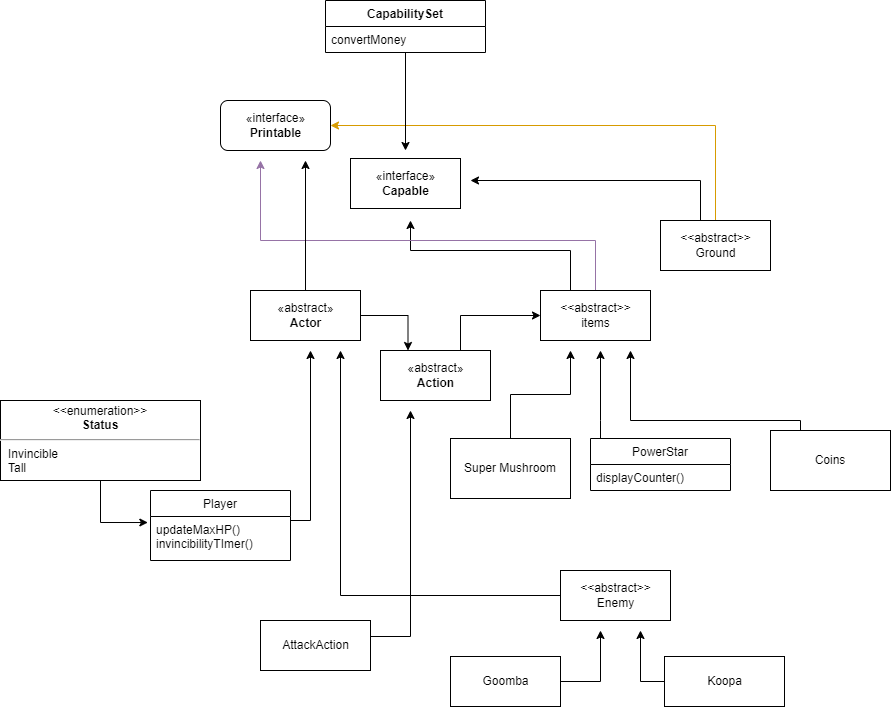

The diagram above was exported from draw.io. Its source (the exported page's mxGraphModel, read from the mxfile embedded in the PNG):
<mxGraphModel dx="1912" dy="2483" grid="1" gridSize="10" guides="1" tooltips="1" connect="1" arrows="1" fold="1" page="1" pageScale="1" pageWidth="900" pageHeight="1600" math="0" shadow="0">
  <root>
    <mxCell id="0" />
    <mxCell id="1" parent="0" />
    <mxCell id="vpZa5sNQo8LSkEQnRvOr-7" style="edgeStyle=orthogonalEdgeStyle;rounded=0;orthogonalLoop=1;jettySize=auto;html=1;" parent="1" source="jtfjjcAdVXu0gUdqAdbW-1" edge="1">
      <mxGeometry relative="1" as="geometry">
        <mxPoint x="220" y="20" as="targetPoint" />
        <Array as="points">
          <mxPoint x="380" y="50" />
          <mxPoint x="220" y="50" />
        </Array>
      </mxGeometry>
    </mxCell>
    <mxCell id="eHWitOUlOIITlbELKcSO-10" style="edgeStyle=orthogonalEdgeStyle;rounded=0;orthogonalLoop=1;jettySize=auto;html=1;fillColor=#e1d5e7;strokeColor=#9673a6;" edge="1" parent="1" source="jtfjjcAdVXu0gUdqAdbW-1">
      <mxGeometry relative="1" as="geometry">
        <mxPoint x="70" y="-40" as="targetPoint" />
        <Array as="points">
          <mxPoint x="405" y="40" />
          <mxPoint x="70" y="40" />
        </Array>
      </mxGeometry>
    </mxCell>
    <mxCell id="jtfjjcAdVXu0gUdqAdbW-1" value="&amp;lt;&amp;lt;abstract&amp;gt;&amp;gt;&lt;br&gt;items" style="html=1;" parent="1" vertex="1">
      <mxGeometry x="350" y="90" width="110" height="50" as="geometry" />
    </mxCell>
    <mxCell id="Y13PycH5ev0b0CMcTX2W-4" style="edgeStyle=orthogonalEdgeStyle;rounded=0;orthogonalLoop=1;jettySize=auto;html=1;" parent="1" source="jtfjjcAdVXu0gUdqAdbW-2" edge="1">
      <mxGeometry relative="1" as="geometry">
        <mxPoint x="380" y="150" as="targetPoint" />
      </mxGeometry>
    </mxCell>
    <mxCell id="jtfjjcAdVXu0gUdqAdbW-2" value="Super Mushroom" style="rounded=0;whiteSpace=wrap;html=1;" parent="1" vertex="1">
      <mxGeometry x="260" y="238" width="120" height="60" as="geometry" />
    </mxCell>
    <mxCell id="zMi_7n7ZYXIAXfesUVH2-1" style="edgeStyle=orthogonalEdgeStyle;rounded=0;orthogonalLoop=1;jettySize=auto;html=1;entryX=-0.019;entryY=0.137;entryDx=0;entryDy=0;entryPerimeter=0;" edge="1" parent="1" source="iPcDp7WLV9UHtBSAMZGs-1" target="eHWitOUlOIITlbELKcSO-4">
      <mxGeometry relative="1" as="geometry">
        <mxPoint x="50" y="120" as="targetPoint" />
      </mxGeometry>
    </mxCell>
    <mxCell id="iPcDp7WLV9UHtBSAMZGs-1" value="&lt;p style=&quot;margin: 0px ; margin-top: 4px ; text-align: center&quot;&gt;&amp;lt;&amp;lt;enumeration&amp;gt;&amp;gt;&lt;br&gt;&lt;b&gt;Status&lt;/b&gt;&lt;/p&gt;&lt;hr&gt;&lt;p style=&quot;margin: 0px ; margin-left: 8px ; text-align: left&quot;&gt;Invincible&lt;/p&gt;&lt;p style=&quot;margin: 0px ; margin-left: 8px ; text-align: left&quot;&gt;Tall&lt;/p&gt;" style="shape=rect;html=1;overflow=fill;whiteSpace=wrap;" parent="1" vertex="1">
      <mxGeometry x="-190" y="200" width="200" height="80" as="geometry" />
    </mxCell>
    <mxCell id="CH3TTVXwC9lZA377IMpE-1" style="edgeStyle=orthogonalEdgeStyle;rounded=0;orthogonalLoop=1;jettySize=auto;html=1;" parent="1" edge="1">
      <mxGeometry relative="1" as="geometry">
        <mxPoint x="120" y="150" as="targetPoint" />
        <mxPoint x="100" y="320" as="sourcePoint" />
      </mxGeometry>
    </mxCell>
    <mxCell id="Y13PycH5ev0b0CMcTX2W-6" style="edgeStyle=orthogonalEdgeStyle;rounded=0;orthogonalLoop=1;jettySize=auto;html=1;entryX=0.25;entryY=0;entryDx=0;entryDy=0;" parent="1" source="iPcDp7WLV9UHtBSAMZGs-4" target="CH3TTVXwC9lZA377IMpE-2" edge="1">
      <mxGeometry relative="1" as="geometry" />
    </mxCell>
    <mxCell id="eHWitOUlOIITlbELKcSO-2" style="edgeStyle=orthogonalEdgeStyle;rounded=0;orthogonalLoop=1;jettySize=auto;html=1;" edge="1" parent="1" source="iPcDp7WLV9UHtBSAMZGs-4">
      <mxGeometry relative="1" as="geometry">
        <mxPoint x="115" y="-40" as="targetPoint" />
      </mxGeometry>
    </mxCell>
    <mxCell id="iPcDp7WLV9UHtBSAMZGs-4" value="«abstract»&lt;br&gt;&lt;b&gt;Actor&lt;/b&gt;" style="html=1;" parent="1" vertex="1">
      <mxGeometry x="60" y="90" width="110" height="50" as="geometry" />
    </mxCell>
    <mxCell id="zMi_7n7ZYXIAXfesUVH2-8" style="edgeStyle=orthogonalEdgeStyle;rounded=0;orthogonalLoop=1;jettySize=auto;html=1;entryX=0;entryY=0.5;entryDx=0;entryDy=0;" edge="1" parent="1" source="CH3TTVXwC9lZA377IMpE-2" target="jtfjjcAdVXu0gUdqAdbW-1">
      <mxGeometry relative="1" as="geometry">
        <Array as="points">
          <mxPoint x="270" y="115" />
        </Array>
      </mxGeometry>
    </mxCell>
    <mxCell id="CH3TTVXwC9lZA377IMpE-2" value="«abstract»&lt;br&gt;&lt;b&gt;Action&lt;/b&gt;" style="html=1;" parent="1" vertex="1">
      <mxGeometry x="190" y="150" width="110" height="50" as="geometry" />
    </mxCell>
    <mxCell id="eHWitOUlOIITlbELKcSO-8" style="edgeStyle=orthogonalEdgeStyle;rounded=0;orthogonalLoop=1;jettySize=auto;html=1;" edge="1" parent="1" source="Y13PycH5ev0b0CMcTX2W-1">
      <mxGeometry relative="1" as="geometry">
        <mxPoint x="280" y="-20" as="targetPoint" />
        <Array as="points">
          <mxPoint x="510" y="-20" />
        </Array>
      </mxGeometry>
    </mxCell>
    <mxCell id="eHWitOUlOIITlbELKcSO-9" style="edgeStyle=orthogonalEdgeStyle;rounded=0;orthogonalLoop=1;jettySize=auto;html=1;entryX=1;entryY=0.5;entryDx=0;entryDy=0;fillColor=#ffe6cc;strokeColor=#d79b00;" edge="1" parent="1" source="Y13PycH5ev0b0CMcTX2W-1" target="eHWitOUlOIITlbELKcSO-1">
      <mxGeometry relative="1" as="geometry">
        <Array as="points">
          <mxPoint x="525" y="-75" />
        </Array>
      </mxGeometry>
    </mxCell>
    <mxCell id="Y13PycH5ev0b0CMcTX2W-1" value="&amp;lt;&amp;lt;abstract&amp;gt;&amp;gt;&lt;br&gt;Ground" style="html=1;" parent="1" vertex="1">
      <mxGeometry x="470" y="20" width="110" height="50" as="geometry" />
    </mxCell>
    <mxCell id="vpZa5sNQo8LSkEQnRvOr-8" style="edgeStyle=orthogonalEdgeStyle;rounded=0;orthogonalLoop=1;jettySize=auto;html=1;" parent="1" source="Y13PycH5ev0b0CMcTX2W-2" edge="1">
      <mxGeometry relative="1" as="geometry">
        <mxPoint x="440" y="150" as="targetPoint" />
        <Array as="points">
          <mxPoint x="610" y="220" />
          <mxPoint x="440" y="220" />
        </Array>
      </mxGeometry>
    </mxCell>
    <mxCell id="Y13PycH5ev0b0CMcTX2W-2" value="Coins" style="rounded=0;whiteSpace=wrap;html=1;" parent="1" vertex="1">
      <mxGeometry x="580" y="230" width="120" height="60" as="geometry" />
    </mxCell>
    <mxCell id="K-VUwJAk4fkaxGyU3S1E-1" value="«interface»&lt;br&gt;&lt;b&gt;Capable&lt;/b&gt;" style="html=1;" parent="1" vertex="1">
      <mxGeometry x="160" y="-42" width="110" height="50" as="geometry" />
    </mxCell>
    <mxCell id="eHWitOUlOIITlbELKcSO-7" style="edgeStyle=orthogonalEdgeStyle;rounded=0;orthogonalLoop=1;jettySize=auto;html=1;" edge="1" parent="1" source="K-VUwJAk4fkaxGyU3S1E-2">
      <mxGeometry relative="1" as="geometry">
        <mxPoint x="215" y="-50" as="targetPoint" />
      </mxGeometry>
    </mxCell>
    <mxCell id="K-VUwJAk4fkaxGyU3S1E-2" value="CapabilitySet" style="swimlane;fontStyle=1;align=center;verticalAlign=top;childLayout=stackLayout;horizontal=1;startSize=26;horizontalStack=0;resizeParent=1;resizeParentMax=0;resizeLast=0;collapsible=1;marginBottom=0;" parent="1" vertex="1">
      <mxGeometry x="135" y="-200" width="160" height="52" as="geometry" />
    </mxCell>
    <mxCell id="K-VUwJAk4fkaxGyU3S1E-3" value="convertMoney" style="text;strokeColor=none;fillColor=none;align=left;verticalAlign=top;spacingLeft=4;spacingRight=4;overflow=hidden;rotatable=0;points=[[0,0.5],[1,0.5]];portConstraint=eastwest;" parent="K-VUwJAk4fkaxGyU3S1E-2" vertex="1">
      <mxGeometry y="26" width="160" height="26" as="geometry" />
    </mxCell>
    <mxCell id="vpZa5sNQo8LSkEQnRvOr-5" style="edgeStyle=orthogonalEdgeStyle;rounded=0;orthogonalLoop=1;jettySize=auto;html=1;" parent="1" source="vpZa5sNQo8LSkEQnRvOr-1" edge="1">
      <mxGeometry relative="1" as="geometry">
        <mxPoint x="450" y="430" as="targetPoint" />
      </mxGeometry>
    </mxCell>
    <mxCell id="vpZa5sNQo8LSkEQnRvOr-1" value="Koopa" style="html=1;" parent="1" vertex="1">
      <mxGeometry x="474" y="456" width="120" height="50" as="geometry" />
    </mxCell>
    <mxCell id="vpZa5sNQo8LSkEQnRvOr-6" style="edgeStyle=orthogonalEdgeStyle;rounded=0;orthogonalLoop=1;jettySize=auto;html=1;" parent="1" source="vpZa5sNQo8LSkEQnRvOr-2" edge="1">
      <mxGeometry relative="1" as="geometry">
        <mxPoint x="150" y="150" as="targetPoint" />
      </mxGeometry>
    </mxCell>
    <mxCell id="vpZa5sNQo8LSkEQnRvOr-2" value="&amp;lt;&amp;lt;abstract&amp;gt;&amp;gt;&lt;br&gt;Enemy" style="html=1;" parent="1" vertex="1">
      <mxGeometry x="370" y="370" width="110" height="50" as="geometry" />
    </mxCell>
    <mxCell id="vpZa5sNQo8LSkEQnRvOr-4" style="edgeStyle=orthogonalEdgeStyle;rounded=0;orthogonalLoop=1;jettySize=auto;html=1;" parent="1" source="vpZa5sNQo8LSkEQnRvOr-3" edge="1">
      <mxGeometry relative="1" as="geometry">
        <mxPoint x="410" y="430" as="targetPoint" />
      </mxGeometry>
    </mxCell>
    <mxCell id="vpZa5sNQo8LSkEQnRvOr-3" value="Goomba" style="html=1;" parent="1" vertex="1">
      <mxGeometry x="260" y="456" width="110" height="50" as="geometry" />
    </mxCell>
    <mxCell id="WkBRD5pUh6OFVvj5RAIS-5" style="edgeStyle=orthogonalEdgeStyle;rounded=0;orthogonalLoop=1;jettySize=auto;html=1;" parent="1" edge="1">
      <mxGeometry relative="1" as="geometry">
        <mxPoint x="220" y="210" as="targetPoint" />
        <mxPoint x="180" y="436" as="sourcePoint" />
      </mxGeometry>
    </mxCell>
    <mxCell id="eHWitOUlOIITlbELKcSO-1" value="«interface»&lt;br&gt;&lt;b&gt;Printable&lt;/b&gt;" style="html=1;rounded=1;" vertex="1" parent="1">
      <mxGeometry x="30" y="-100" width="110" height="50" as="geometry" />
    </mxCell>
    <mxCell id="eHWitOUlOIITlbELKcSO-3" value="Player" style="swimlane;fontStyle=0;childLayout=stackLayout;horizontal=1;startSize=26;fillColor=none;horizontalStack=0;resizeParent=1;resizeParentMax=0;resizeLast=0;collapsible=1;marginBottom=0;" vertex="1" parent="1">
      <mxGeometry x="-40" y="290" width="140" height="70" as="geometry" />
    </mxCell>
    <mxCell id="eHWitOUlOIITlbELKcSO-4" value="updateMaxHP()&#10;invincibilityTImer()" style="text;strokeColor=none;fillColor=none;align=left;verticalAlign=top;spacingLeft=4;spacingRight=4;overflow=hidden;rotatable=0;points=[[0,0.5],[1,0.5]];portConstraint=eastwest;" vertex="1" parent="eHWitOUlOIITlbELKcSO-3">
      <mxGeometry y="26" width="140" height="44" as="geometry" />
    </mxCell>
    <mxCell id="zMi_7n7ZYXIAXfesUVH2-4" style="edgeStyle=orthogonalEdgeStyle;rounded=0;orthogonalLoop=1;jettySize=auto;html=1;" edge="1" parent="1" source="zMi_7n7ZYXIAXfesUVH2-2">
      <mxGeometry relative="1" as="geometry">
        <mxPoint x="410" y="150" as="targetPoint" />
        <Array as="points">
          <mxPoint x="410" y="220" />
          <mxPoint x="410" y="220" />
        </Array>
      </mxGeometry>
    </mxCell>
    <mxCell id="zMi_7n7ZYXIAXfesUVH2-2" value="PowerStar" style="swimlane;fontStyle=0;childLayout=stackLayout;horizontal=1;startSize=26;fillColor=none;horizontalStack=0;resizeParent=1;resizeParentMax=0;resizeLast=0;collapsible=1;marginBottom=0;" vertex="1" parent="1">
      <mxGeometry x="400" y="238" width="140" height="52" as="geometry" />
    </mxCell>
    <mxCell id="zMi_7n7ZYXIAXfesUVH2-3" value="displayCounter()" style="text;strokeColor=none;fillColor=none;align=left;verticalAlign=top;spacingLeft=4;spacingRight=4;overflow=hidden;rotatable=0;points=[[0,0.5],[1,0.5]];portConstraint=eastwest;" vertex="1" parent="zMi_7n7ZYXIAXfesUVH2-2">
      <mxGeometry y="26" width="140" height="26" as="geometry" />
    </mxCell>
    <mxCell id="zMi_7n7ZYXIAXfesUVH2-9" value="AttackAction" style="html=1;" vertex="1" parent="1">
      <mxGeometry x="70" y="420" width="110" height="50" as="geometry" />
    </mxCell>
  </root>
</mxGraphModel>